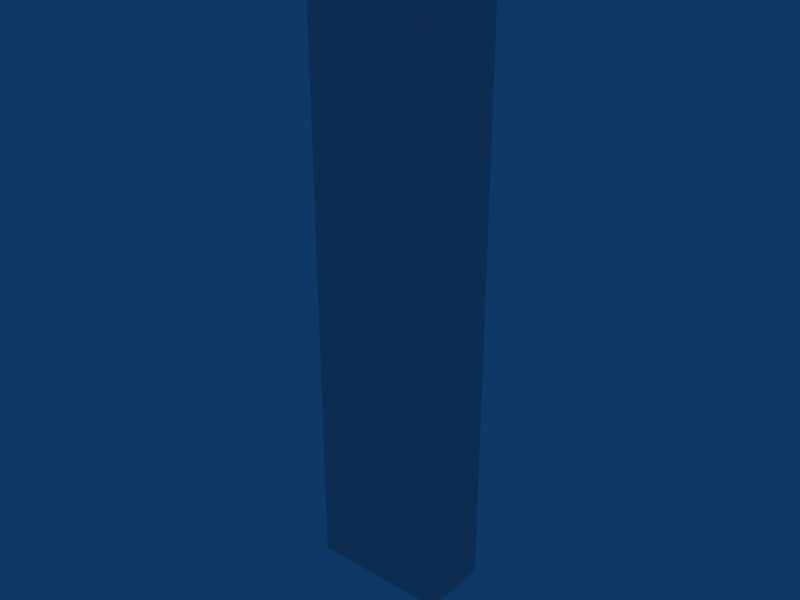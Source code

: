 # Source: lead_pipe_001_tge.blend  (saved by Blender 4.5.87; exported with 4.5.12 LTS)
import bpy
from mathutils import Matrix  # noqa: F401  (used for matrix-valued properties, if any)

bpy.ops.wm.read_factory_settings(use_empty=True)
scene = bpy.context.scene
scene.name = 'Scene'

# ---- collections
col_collection_1 = bpy.data.collections.new('Collection 1'); scene.collection.children.link(col_collection_1)

# ---- materials (node trees are filled in below, after node groups)
mat_lead_pipe_001_tex = bpy.data.materials.new('lead_pipe_001_tex')
mat_lead_pipe_001_tex.alpha_threshold = 0.0
mat_lead_pipe_001_tex.preview_render_type = 'FLAT'
mat_lead_pipe_001_tex.roughness = 0.5
mat_lead_pipe_001_tex.line_color = (0.0, 0.0, 0.0, 1.0)

# ---- material node trees

# ---- world
world_world = bpy.data.worlds.new('World'); scene.world = world_world
world_world.color = (0.05656, 0.2208, 0.4)
world_world.use_sun_shadow = False
world_world.sun_shadow_jitter_overblur = 0.0
world_world.cycles.sampling_method = 'MANUAL'
world_world.cycles.sample_map_resolution = 256

# ---- meshes
me_lead_pipe_001 = bpy.data.meshes.new('lead_pipe_001')
me_lead_pipe_001.from_pydata([(0.03534, 0.6542, 0.03608), (0.05029, 0.6542, -1.351e-07), (0.03534, 0.6542, -0.03608), (-0.0007339, 0.6542, -0.05102), (-0.03681, 0.6542, -0.03608), (-0.05175, 0.6542, -1.323e-07), (-0.03681, 0.6542, 0.03608), (-0.0007339, 0.6542, 0.05102), (0.03534, 0.6034, 0.03608), (0.05029, 0.6034, -1.06e-07), (0.03534, 0.6034, -0.03608), (-0.0007339, 0.6034, -0.05102), (-0.03681, 0.6034, -0.03608), (-0.05175, 0.6034, -1.036e-07), (-0.03681, 0.6034, 0.03608), (-0.0007338, 0.6034, 0.05102), (0.02993, 0.6542, 0.03066), (-0.0007339, 0.6542, 0.04337), (-0.0314, 0.6542, 0.03066), (-0.0441, 0.6542, -1.327e-07), (-0.0314, 0.6542, -0.03066), (-0.0007339, 0.6542, -0.04337), (0.02993, 0.6542, -0.03066), (0.04263, 0.6542, -1.351e-07), (0.07705, 0.7012, 0.03066), (0.07705, 0.7012, -0.03066), (0.07705, 0.7753, -1.298e-07), (0.07705, 0.7626, 0.03066), (0.07705, 0.7319, 0.04337), (0.07705, 0.7626, -0.03066), (0.07705, 0.7319, -0.04337), (0.07705, 0.6885, -1.358e-07), (0.07705, 0.6966, 0.03526), (0.07705, 0.682, -1.361e-07), (0.07705, 0.6966, -0.03526), (0.07705, 0.7319, -0.04987), (0.07705, 0.7672, -0.03526), (0.07705, 0.7818, -1.292e-07), (0.07705, 0.7672, 0.03526), (0.07705, 0.7319, 0.04987), (0.128, 0.6966, 0.03526), (0.128, 0.7319, 0.04987), (0.128, 0.7672, 0.03526), (0.128, 0.7818, -1.292e-07), (0.128, 0.7672, -0.03526), (0.128, 0.7319, -0.04987), (0.128, 0.6966, -0.03526), (0.128, 0.682, -1.361e-07), (0.05378, 0.6792, -1.354e-07), (0.0452, 0.6877, 0.03078), (0.0452, 0.6877, -0.03078), (0.02449, 0.7084, -0.04353), (0.003776, 0.7292, -0.03078), (-0.004803, 0.7377, -1.301e-07), (0.003776, 0.7292, 0.03078), (0.02449, 0.7084, 0.04353), (0.06596, 0.6861, -1.353e-07), (0.06119, 0.698, 0.03107), (0.06119, 0.698, -0.03107), (0.04965, 0.7266, -0.04394), (0.03811, 0.7552, -0.03107), (0.03333, 0.7671, -1.289e-07), (0.03811, 0.7552, 0.03107), (0.04965, 0.7266, 0.04393), (0.04473, 0.6664, -1.356e-07), (0.03305, 0.6712, 0.03086), (0.03305, 0.6712, -0.03086), (0.004864, 0.6825, -0.04364), (-0.02333, 0.6939, -0.03086), (-0.035, 0.6986, -1.316e-07), (-0.02333, 0.6939, 0.03086), (0.004864, 0.6825, 0.04364), (0.02993, 0.6034, 0.03066), (-0.0007338, 0.6034, 0.04337), (-0.0314, 0.6034, 0.03066), (-0.0441, 0.6034, -1.063e-07), (-0.0314, 0.6034, -0.03066), (-0.0007339, 0.6034, -0.04337), (0.02993, 0.6034, -0.03066), (0.04263, 0.6034, -1.083e-07), (0.02993, -0.1178, 0.03066), (0.04263, -0.1178, -1.623e-07), (0.02993, -0.1178, -0.03066), (-0.0007339, -0.1178, -0.04337), (-0.0314, -0.1178, -0.03066), (-0.0441, -0.1178, -1.602e-07), (-0.0314, -0.1178, 0.03066), (-0.0007338, -0.1178, 0.04337), (0.02533, -0.1178, 0.02606), (-0.0007339, -0.1178, 0.03686), (-0.0268, -0.1178, 0.02606), (-0.0376, -0.1178, -1.626e-07), (-0.0268, -0.1178, -0.02607), (-0.0007339, -0.1178, -0.03686), (0.02533, -0.1178, -0.02607), (0.03613, -0.1178, -1.643e-07), (0.02533, -0.08612, 0.02606), (0.03613, -0.08612, -1.643e-07), (0.02533, -0.08612, -0.02607), (-0.0007339, -0.08612, -0.03686), (-0.0268, -0.08612, -0.02607), (-0.0376, -0.08612, -1.626e-07), (-0.0268, -0.08612, 0.02606), (-0.0007339, -0.08612, 0.03686), (-0.0007339, -0.08612, -1.87e-07), (0.128, 0.7019, 0.02997), (0.128, 0.6895, -1.358e-07), (0.128, 0.7019, -0.02997), (0.128, 0.7319, -0.04239), (0.128, 0.7619, -0.02997), (0.128, 0.7743, -1.299e-07), (0.128, 0.7619, 0.02997), (0.128, 0.7319, 0.04239), (0.0875, 0.7019, 0.02997), (0.0875, 0.7319, 0.04239), (0.0875, 0.7619, 0.02997), (0.0875, 0.7743, -1.299e-07), (0.0875, 0.7619, -0.02997), (0.0875, 0.7319, -0.04239), (0.0875, 0.7019, -0.02997), (0.0875, 0.6895, -1.358e-07), (0.0875, 0.7319, -1.322e-07)], [], [(0, 8, 9, 1), (1, 9, 10, 2), (2, 10, 11, 3), (3, 11, 12, 4), (4, 12, 13, 5), (5, 13, 14, 6), (6, 14, 15, 7), (8, 0, 7, 15), (7, 0, 16, 17), (6, 7, 17, 18), (5, 6, 18, 19), (4, 5, 19, 20), (3, 4, 20, 21), (2, 3, 21, 22), (1, 2, 22, 23), (0, 1, 23, 16), (24, 31, 33, 32), (31, 25, 34, 33), (25, 30, 35, 34), (30, 29, 36, 35), (29, 26, 37, 36), (26, 27, 38, 37), (27, 28, 39, 38), (28, 24, 32, 39), (39, 32, 40, 41), (38, 39, 41, 42), (37, 38, 42, 43), (36, 37, 43, 44), (35, 36, 44, 45), (34, 35, 45, 46), (33, 34, 46, 47), (32, 33, 47, 40), (48, 56, 57, 49), (56, 31, 24, 57), (50, 58, 56, 48), (58, 25, 31, 56), (51, 59, 58, 50), (59, 30, 25, 58), (52, 60, 59, 51), (60, 29, 30, 59), (53, 61, 60, 52), (61, 26, 29, 60), (54, 62, 61, 53), (62, 27, 26, 61), (55, 63, 62, 54), (63, 28, 27, 62), (49, 57, 63, 55), (57, 24, 28, 63), (23, 64, 65, 16), (64, 48, 49, 65), (22, 66, 64, 23), (66, 50, 48, 64), (21, 67, 66, 22), (67, 51, 50, 66), (20, 68, 67, 21), (68, 52, 51, 67), (19, 69, 68, 20), (69, 53, 52, 68), (18, 70, 69, 19), (70, 54, 53, 69), (17, 71, 70, 18), (71, 55, 54, 70), (16, 65, 71, 17), (65, 49, 55, 71), (8, 15, 73, 72), (15, 14, 74, 73), (14, 13, 75, 74), (13, 12, 76, 75), (12, 11, 77, 76), (11, 10, 78, 77), (10, 9, 79, 78), (9, 8, 72, 79), (79, 72, 80, 81), (78, 79, 81, 82), (77, 78, 82, 83), (76, 77, 83, 84), (75, 76, 84, 85), (74, 75, 85, 86), (73, 74, 86, 87), (72, 73, 87, 80), (80, 87, 89, 88), (87, 86, 90, 89), (86, 85, 91, 90), (85, 84, 92, 91), (84, 83, 93, 92), (83, 82, 94, 93), (82, 81, 95, 94), (81, 80, 88, 95), (95, 88, 96, 97), (94, 95, 97, 98), (93, 94, 98, 99), (92, 93, 99, 100), (91, 92, 100, 101), (90, 91, 101, 102), (89, 90, 102, 103), (88, 89, 103, 96), (104, 97, 96), (104, 98, 97), (104, 99, 98), (104, 100, 99), (104, 101, 100), (104, 102, 101), (104, 103, 102), (104, 96, 103), (40, 47, 106, 105), (47, 46, 107, 106), (46, 45, 108, 107), (45, 44, 109, 108), (44, 43, 110, 109), (43, 42, 111, 110), (42, 41, 112, 111), (41, 40, 105, 112), (112, 105, 113, 114), (111, 112, 114, 115), (110, 111, 115, 116), (109, 110, 116, 117), (108, 109, 117, 118), (107, 108, 118, 119), (106, 107, 119, 120), (105, 106, 120, 113), (121, 114, 113), (121, 115, 114), (121, 116, 115), (121, 117, 116), (121, 118, 117), (121, 119, 118), (121, 120, 119), (121, 113, 120)])
_uv = me_lead_pipe_001.uv_layers.new(name='UVMap')
_uv.uv.foreach_set('vector', [0.4019, 0.1936, 0.4024, 0.1265, 0.454, 0.1267, 0.4534, 0.1942, 0.03776, 0.1926, 0.03834, 0.1251, 0.08988, 0.1258, 0.0893, 0.1929, 0.0893, 0.1929, 0.08988, 0.1258, 0.1413, 0.1259, 0.1407, 0.1936, 0.1407, 0.1936, 0.1413, 0.1259, 0.1933, 0.1258, 0.1932, 0.1939, 0.1932, 0.1939, 0.1933, 0.1258, 0.2458, 0.1255, 0.2459, 0.1939, 0.2459, 0.1939, 0.2458, 0.1255, 0.2985, 0.1254, 0.2984, 0.1936, 0.2984, 0.1936, 0.2985, 0.1254, 0.3511, 0.1258, 0.3505, 0.1934, 0.4024, 0.1265, 0.4019, 0.1936, 0.3505, 0.1934, 0.3511, 0.1258, 0.3505, 0.1934, 0.4019, 0.1936, 0.4019, 0.2033, 0.3508, 0.2035, 0.2984, 0.1936, 0.3505, 0.1934, 0.3508, 0.2035, 0.2988, 0.2038, 0.2459, 0.1939, 0.2984, 0.1936, 0.2988, 0.2038, 0.2463, 0.2041, 0.1932, 0.1939, 0.2459, 0.1939, 0.2463, 0.2041, 0.1935, 0.2041, 0.1407, 0.1936, 0.1932, 0.1939, 0.1935, 0.2041, 0.1409, 0.2037, 0.0893, 0.1929, 0.1407, 0.1936, 0.1409, 0.2037, 0.08974, 0.2026, 0.03776, 0.1926, 0.0893, 0.1929, 0.08974, 0.2026, 0.04195, 0.2027, 0.4019, 0.1936, 0.4534, 0.1942, 0.449, 0.2042, 0.4019, 0.2033, 0.9218, 0.7617, 0.9691, 0.7625, 0.9725, 0.7711, 0.9219, 0.7699, 0.567, 0.7625, 0.6138, 0.7617, 0.6141, 0.7699, 0.5636, 0.7711, 0.6138, 0.7617, 0.6641, 0.76, 0.6645, 0.7686, 0.6141, 0.7699, 0.6641, 0.76, 0.7158, 0.7588, 0.7161, 0.7674, 0.6645, 0.7686, 0.7158, 0.7588, 0.7678, 0.7584, 0.768, 0.7671, 0.7161, 0.7674, 0.7678, 0.7584, 0.8198, 0.7588, 0.8199, 0.7674, 0.768, 0.7671, 0.8198, 0.7588, 0.8714, 0.76, 0.8715, 0.7686, 0.8199, 0.7674, 0.8714, 0.76, 0.9218, 0.7617, 0.9219, 0.7699, 0.8715, 0.7686, 0.8715, 0.7686, 0.9219, 0.7699, 0.9203, 0.8373, 0.87, 0.8363, 0.8199, 0.7674, 0.8715, 0.7686, 0.87, 0.8363, 0.8192, 0.8358, 0.768, 0.7671, 0.8199, 0.7674, 0.8192, 0.8358, 0.768, 0.8356, 0.7161, 0.7674, 0.768, 0.7671, 0.768, 0.8356, 0.7169, 0.8358, 0.6645, 0.7686, 0.7161, 0.7674, 0.7169, 0.8358, 0.666, 0.8363, 0.6141, 0.7699, 0.6645, 0.7686, 0.666, 0.8363, 0.6158, 0.8373, 0.5636, 0.7711, 0.6141, 0.7699, 0.6158, 0.8373, 0.5653, 0.8387, 0.9219, 0.7699, 0.9725, 0.7711, 0.9708, 0.8387, 0.9203, 0.8373, 0.2492, 0.3112, 0.2624, 0.3254, 0.2286, 0.3604, 0.2094, 0.3389, 0.2624, 0.3254, 0.2746, 0.3351, 0.2485, 0.3737, 0.2286, 0.3604, 0.2097, 0.339, 0.2291, 0.3603, 0.2625, 0.3251, 0.2492, 0.3107, 0.2291, 0.3603, 0.2488, 0.3733, 0.2748, 0.335, 0.2625, 0.3251, 0.1719, 0.365, 0.1999, 0.397, 0.2291, 0.3603, 0.2097, 0.339, 0.1999, 0.397, 0.2327, 0.4165, 0.2488, 0.3733, 0.2291, 0.3603, 0.1374, 0.389, 0.1727, 0.4306, 0.1999, 0.397, 0.1719, 0.365, 0.1727, 0.4306, 0.2158, 0.459, 0.2327, 0.4165, 0.1999, 0.397, 0.1021, 0.4142, 0.1437, 0.4633, 0.1727, 0.4306, 0.1374, 0.389, 0.1437, 0.4633, 0.1929, 0.4975, 0.2158, 0.459, 0.1727, 0.4306, 0.1374, 0.3894, 0.1724, 0.4311, 0.1433, 0.4636, 0.1018, 0.4143, 0.1724, 0.4311, 0.2154, 0.4595, 0.1924, 0.4979, 0.1433, 0.4636, 0.1718, 0.3651, 0.1994, 0.3974, 0.1724, 0.4311, 0.1374, 0.3894, 0.1994, 0.3974, 0.2322, 0.4174, 0.2154, 0.4595, 0.1724, 0.4311, 0.2094, 0.3389, 0.2286, 0.3604, 0.1994, 0.3974, 0.1718, 0.3651, 0.2286, 0.3604, 0.2485, 0.3737, 0.2322, 0.4174, 0.1994, 0.3974, 0.2328, 0.2763, 0.2382, 0.2925, 0.1941, 0.3119, 0.1885, 0.2878, 0.2382, 0.2925, 0.2492, 0.3112, 0.2094, 0.3389, 0.1941, 0.3119, 0.1882, 0.2875, 0.194, 0.312, 0.2383, 0.292, 0.233, 0.2759, 0.194, 0.312, 0.2097, 0.339, 0.2492, 0.3107, 0.2383, 0.292, 0.1414, 0.2872, 0.1493, 0.3264, 0.194, 0.312, 0.1882, 0.2875, 0.1493, 0.3264, 0.1719, 0.365, 0.2097, 0.339, 0.194, 0.312, 0.09537, 0.2883, 0.1084, 0.3402, 0.1493, 0.3264, 0.1414, 0.2872, 0.1084, 0.3402, 0.1374, 0.389, 0.1719, 0.365, 0.1493, 0.3264, 0.05057, 0.2974, 0.06798, 0.357, 0.1084, 0.3402, 0.09537, 0.2883, 0.06798, 0.357, 0.1021, 0.4142, 0.1374, 0.389, 0.1084, 0.3402, 0.09579, 0.2881, 0.1086, 0.3402, 0.06789, 0.3568, 0.05071, 0.297, 0.1086, 0.3402, 0.1374, 0.3894, 0.1018, 0.4143, 0.06789, 0.3568, 0.1423, 0.2871, 0.1497, 0.3263, 0.1086, 0.3402, 0.09579, 0.2881, 0.1497, 0.3263, 0.1718, 0.3651, 0.1374, 0.3894, 0.1086, 0.3402, 0.1885, 0.2878, 0.1941, 0.3119, 0.1497, 0.3263, 0.1423, 0.2871, 0.1941, 0.3119, 0.2094, 0.3389, 0.1718, 0.3651, 0.1497, 0.3263, 0.4024, 0.1265, 0.3511, 0.1258, 0.3508, 0.1157, 0.402, 0.1168, 0.3511, 0.1258, 0.2985, 0.1254, 0.2982, 0.1152, 0.3508, 0.1157, 0.2985, 0.1254, 0.2458, 0.1255, 0.2455, 0.1153, 0.2982, 0.1152, 0.2458, 0.1255, 0.1933, 0.1258, 0.193, 0.1156, 0.2455, 0.1153, 0.1933, 0.1258, 0.1413, 0.1259, 0.1409, 0.1159, 0.193, 0.1156, 0.1413, 0.1259, 0.08988, 0.1258, 0.08985, 0.1161, 0.1409, 0.1159, 0.08988, 0.1258, 0.03834, 0.1251, 0.0427, 0.1152, 0.08985, 0.1161, 0.454, 0.1267, 0.4024, 0.1265, 0.402, 0.1168, 0.4498, 0.1167, 0.2914, 0.9876, 0.2589, 0.9561, 0.9443, 0.2502, 0.9768, 0.2818, 0.06399, 0.7668, 0.0315, 0.7353, 0.7169, 0.0294, 0.7494, 0.06095, 0.09648, 0.7984, 0.06399, 0.7668, 0.7494, 0.06095, 0.7819, 0.0925, 0.129, 0.8299, 0.09648, 0.7984, 0.7819, 0.0925, 0.8144, 0.124, 0.1615, 0.8615, 0.129, 0.8299, 0.8144, 0.124, 0.8468, 0.1556, 0.1939, 0.893, 0.1615, 0.8615, 0.8468, 0.1556, 0.8793, 0.1871, 0.2264, 0.9245, 0.1939, 0.893, 0.8793, 0.1871, 0.9118, 0.2187, 0.2589, 0.9561, 0.2264, 0.9245, 0.9118, 0.2187, 0.9443, 0.2502, 0.9443, 0.2502, 0.9118, 0.2187, 0.9177, 0.2122, 0.9499, 0.2438, 0.9118, 0.2187, 0.8793, 0.1871, 0.8853, 0.1806, 0.9177, 0.2122, 0.8793, 0.1871, 0.8468, 0.1556, 0.8528, 0.1491, 0.8853, 0.1806, 0.8468, 0.1556, 0.8144, 0.124, 0.8203, 0.1175, 0.8528, 0.1491, 0.8144, 0.124, 0.7819, 0.0925, 0.7878, 0.08599, 0.8203, 0.1175, 0.7819, 0.0925, 0.7494, 0.06095, 0.7552, 0.05481, 0.7878, 0.08599, 0.7494, 0.06095, 0.7169, 0.0294, 0.7257, 0.02568, 0.7552, 0.05481, 0.9768, 0.2818, 0.9443, 0.2502, 0.9499, 0.2438, 0.9803, 0.2728, 0.6468, 0.06492, 0.6082, 0.06492, 0.6082, 0.0216, 0.6468, 0.0216, 0.3766, 0.06492, 0.338, 0.06492, 0.338, 0.0216, 0.3766, 0.0216, 0.4152, 0.06492, 0.3766, 0.06492, 0.3766, 0.0216, 0.4152, 0.0216, 0.4538, 0.06492, 0.4152, 0.06492, 0.4152, 0.0216, 0.4538, 0.0216, 0.4924, 0.06492, 0.4538, 0.06492, 0.4538, 0.0216, 0.4924, 0.0216, 0.531, 0.06492, 0.4924, 0.06492, 0.4924, 0.0216, 0.531, 0.0216, 0.5696, 0.06492, 0.531, 0.06492, 0.531, 0.0216, 0.5696, 0.0216, 0.6082, 0.06492, 0.5696, 0.06492, 0.5696, 0.0216, 0.6082, 0.0216, 0.9199, 0.08404, 0.9199, 0.03361, 0.9555, 0.04838, 0.9199, 0.08404, 0.8842, 0.04838, 0.9199, 0.03361, 0.9199, 0.08404, 0.8695, 0.08404, 0.8842, 0.04838, 0.9199, 0.08404, 0.8842, 0.1197, 0.8695, 0.08404, 0.9199, 0.08404, 0.9199, 0.1345, 0.8842, 0.1197, 0.9199, 0.08404, 0.9555, 0.1197, 0.9199, 0.1345, 0.9199, 0.08404, 0.9703, 0.08404, 0.9555, 0.1197, 0.9199, 0.08404, 0.9555, 0.04838, 0.9703, 0.08404, 0.9203, 0.8373, 0.9708, 0.8387, 0.9663, 0.8484, 0.9202, 0.8467, 0.5653, 0.8387, 0.6158, 0.8373, 0.6165, 0.8468, 0.5697, 0.8484, 0.6158, 0.8373, 0.666, 0.8363, 0.6665, 0.8461, 0.6165, 0.8468, 0.666, 0.8363, 0.7169, 0.8358, 0.7173, 0.8457, 0.6665, 0.8461, 0.7169, 0.8358, 0.768, 0.8356, 0.7684, 0.8455, 0.7173, 0.8457, 0.768, 0.8356, 0.8192, 0.8358, 0.8194, 0.8457, 0.7684, 0.8455, 0.8192, 0.8358, 0.87, 0.8363, 0.8702, 0.8461, 0.8194, 0.8457, 0.87, 0.8363, 0.9203, 0.8373, 0.9202, 0.8467, 0.8702, 0.8461, 0.6822, 0.9166, 0.7266, 0.9166, 0.7266, 0.9719, 0.6822, 0.9719, 0.6378, 0.9166, 0.6822, 0.9166, 0.6822, 0.9719, 0.6378, 0.9719, 0.5934, 0.9166, 0.6378, 0.9166, 0.6378, 0.9719, 0.5934, 0.9719, 0.5491, 0.9166, 0.5934, 0.9166, 0.5934, 0.9719, 0.5491, 0.9719, 0.5047, 0.9166, 0.5491, 0.9166, 0.5491, 0.9719, 0.5047, 0.9719, 0.4603, 0.9166, 0.5047, 0.9166, 0.5047, 0.9719, 0.4603, 0.9719, 0.4159, 0.9166, 0.4603, 0.9166, 0.4603, 0.9719, 0.4159, 0.9719, 0.7266, 0.9166, 0.771, 0.9166, 0.771, 0.9719, 0.7266, 0.9719, 0.0902, 0.9166, 0.1482, 0.9166, 0.1312, 0.9576, 0.0902, 0.9166, 0.1312, 0.8756, 0.1482, 0.9166, 0.0902, 0.9166, 0.0902, 0.8586, 0.1312, 0.8756, 0.0902, 0.9166, 0.0492, 0.8756, 0.0902, 0.8586, 0.0902, 0.9166, 0.03221, 0.9166, 0.0492, 0.8756, 0.0902, 0.9166, 0.0492, 0.9576, 0.03221, 0.9166, 0.0902, 0.9166, 0.0902, 0.9746, 0.0492, 0.9576, 0.0902, 0.9166, 0.1312, 0.9576, 0.0902, 0.9746])
_ca = me_lead_pipe_001.color_attributes.new('Col', 'BYTE_COLOR', 'CORNER')
_ca.data.foreach_set('color', [1.0, 1.0, 1.0, 1.0, 1.0, 1.0, 1.0, 1.0, 1.0, 1.0, 1.0, 1.0, 1.0, 1.0, 1.0, 1.0, 1.0, 1.0, 1.0, 1.0, 1.0, 1.0, 1.0, 1.0, 1.0, 1.0, 1.0, 1.0, 1.0, 1.0, 1.0, 1.0, 1.0, 1.0, 1.0, 1.0, 1.0, 1.0, 1.0, 1.0, 1.0, 1.0, 1.0, 1.0, 1.0, 1.0, 1.0, 1.0, 1.0, 1.0, 1.0, 1.0, 1.0, 1.0, 1.0, 1.0, 1.0, 1.0, 1.0, 1.0, 1.0, 1.0, 1.0, 1.0, 1.0, 1.0, 1.0, 1.0, 1.0, 1.0, 1.0, 1.0, 1.0, 1.0, 1.0, 1.0, 1.0, 1.0, 1.0, 1.0, 1.0, 1.0, 1.0, 1.0, 1.0, 1.0, 1.0, 1.0, 1.0, 1.0, 1.0, 1.0, 1.0, 1.0, 1.0, 1.0, 1.0, 1.0, 1.0, 1.0, 1.0, 1.0, 1.0, 1.0, 1.0, 1.0, 1.0, 1.0, 1.0, 1.0, 1.0, 1.0, 1.0, 1.0, 1.0, 1.0, 1.0, 1.0, 1.0, 1.0, 1.0, 1.0, 1.0, 1.0, 1.0, 1.0, 1.0, 1.0, 1.0, 1.0, 1.0, 1.0, 1.0, 1.0, 1.0, 1.0, 1.0, 1.0, 1.0, 1.0, 1.0, 1.0, 1.0, 1.0, 1.0, 1.0, 1.0, 1.0, 1.0, 1.0, 1.0, 1.0, 1.0, 1.0, 1.0, 1.0, 1.0, 1.0, 1.0, 1.0, 1.0, 1.0, 1.0, 1.0, 1.0, 1.0, 1.0, 1.0, 1.0, 1.0, 1.0, 1.0, 1.0, 1.0, 1.0, 1.0, 1.0, 1.0, 1.0, 1.0, 1.0, 1.0, 1.0, 1.0, 1.0, 1.0, 1.0, 1.0, 1.0, 1.0, 1.0, 1.0, 1.0, 1.0, 1.0, 1.0, 1.0, 1.0, 1.0, 1.0, 1.0, 1.0, 1.0, 1.0, 1.0, 1.0, 1.0, 1.0, 1.0, 1.0, 1.0, 1.0, 1.0, 1.0, 1.0, 1.0, 1.0, 1.0, 1.0, 1.0, 1.0, 1.0, 1.0, 1.0, 1.0, 1.0, 1.0, 1.0, 1.0, 1.0, 1.0, 1.0, 1.0, 1.0, 1.0, 1.0, 1.0, 1.0, 1.0, 1.0, 1.0, 1.0, 1.0, 1.0, 1.0, 1.0, 1.0, 1.0, 1.0, 1.0, 1.0, 1.0, 1.0, 1.0, 1.0, 1.0, 1.0, 1.0, 1.0, 1.0, 1.0, 1.0, 1.0, 1.0, 1.0, 1.0, 1.0, 1.0, 1.0, 1.0, 1.0, 1.0, 1.0, 1.0, 1.0, 1.0, 1.0, 1.0, 1.0, 1.0, 1.0, 1.0, 1.0, 1.0, 1.0, 1.0, 1.0, 1.0, 1.0, 1.0, 1.0, 1.0, 1.0, 1.0, 1.0, 1.0, 1.0, 1.0, 1.0, 1.0, 1.0, 1.0, 1.0, 1.0, 1.0, 1.0, 1.0, 1.0, 1.0, 1.0, 1.0, 1.0, 1.0, 1.0, 1.0, 1.0, 1.0, 1.0, 1.0, 1.0, 1.0, 1.0, 1.0, 1.0, 1.0, 1.0, 1.0, 1.0, 1.0, 1.0, 1.0, 1.0, 1.0, 1.0, 1.0, 1.0, 1.0, 1.0, 1.0, 1.0, 1.0, 1.0, 1.0, 1.0, 1.0, 1.0, 1.0, 1.0, 1.0, 1.0, 1.0, 1.0, 1.0, 1.0, 1.0, 1.0, 1.0, 1.0, 1.0, 1.0, 1.0, 1.0, 1.0, 1.0, 1.0, 1.0, 1.0, 1.0, 1.0, 1.0, 1.0, 1.0, 1.0, 1.0, 1.0, 1.0, 1.0, 1.0, 1.0, 1.0, 1.0, 1.0, 1.0, 1.0, 1.0, 1.0, 1.0, 1.0, 1.0, 1.0, 1.0, 1.0, 1.0, 1.0, 1.0, 1.0, 1.0, 1.0, 1.0, 1.0, 1.0, 1.0, 1.0, 1.0, 1.0, 1.0, 1.0, 1.0, 1.0, 1.0, 1.0, 1.0, 1.0, 1.0, 1.0, 1.0, 1.0, 1.0, 1.0, 1.0, 1.0, 1.0, 1.0, 1.0, 1.0, 1.0, 1.0, 1.0, 1.0, 1.0, 1.0, 1.0, 1.0, 1.0, 1.0, 1.0, 1.0, 1.0, 1.0, 1.0, 1.0, 1.0, 1.0, 1.0, 1.0, 1.0, 1.0, 1.0, 1.0, 1.0, 1.0, 1.0, 1.0, 1.0, 1.0, 1.0, 1.0, 1.0, 1.0, 1.0, 1.0, 1.0, 1.0, 1.0, 1.0, 1.0, 1.0, 1.0, 1.0, 1.0, 1.0, 1.0, 1.0, 1.0, 1.0, 1.0, 1.0, 1.0, 1.0, 1.0, 1.0, 1.0, 1.0, 1.0, 1.0, 1.0, 1.0, 1.0, 1.0, 1.0, 1.0, 1.0, 1.0, 1.0, 1.0, 1.0, 1.0, 1.0, 1.0, 1.0, 1.0, 1.0, 1.0, 1.0, 1.0, 1.0, 1.0, 1.0, 1.0, 1.0, 1.0, 1.0, 1.0, 1.0, 1.0, 1.0, 1.0, 1.0, 1.0, 1.0, 1.0, 1.0, 1.0, 1.0, 1.0, 1.0, 1.0, 1.0, 1.0, 1.0, 1.0, 1.0, 1.0, 1.0, 1.0, 1.0, 1.0, 1.0, 1.0, 1.0, 1.0, 1.0, 1.0, 1.0, 1.0, 1.0, 1.0, 1.0, 1.0, 1.0, 1.0, 1.0, 1.0, 1.0, 1.0, 1.0, 1.0, 1.0, 1.0, 1.0, 1.0, 1.0, 1.0, 1.0, 1.0, 1.0, 1.0, 1.0, 1.0, 1.0, 1.0, 1.0, 1.0, 1.0, 1.0, 1.0, 1.0, 1.0, 1.0, 1.0, 1.0, 1.0, 1.0, 1.0, 1.0, 1.0, 1.0, 1.0, 1.0, 1.0, 1.0, 1.0, 1.0, 1.0, 1.0, 1.0, 1.0, 1.0, 1.0, 1.0, 1.0, 1.0, 1.0, 1.0, 1.0, 1.0, 1.0, 1.0, 1.0, 1.0, 1.0, 1.0, 1.0, 1.0, 1.0, 1.0, 1.0, 1.0, 1.0, 1.0, 1.0, 1.0, 1.0, 1.0, 1.0, 1.0, 1.0, 1.0, 1.0, 1.0, 1.0, 1.0, 1.0, 1.0, 1.0, 1.0, 1.0, 1.0, 1.0, 1.0, 1.0, 1.0, 1.0, 1.0, 1.0, 1.0, 1.0, 1.0, 1.0, 1.0, 1.0, 1.0, 1.0, 1.0, 1.0, 1.0, 1.0, 1.0, 1.0, 1.0, 1.0, 1.0, 1.0, 1.0, 1.0, 1.0, 1.0, 1.0, 1.0, 1.0, 1.0, 1.0, 1.0, 1.0, 1.0, 1.0, 1.0, 1.0, 1.0, 1.0, 1.0, 1.0, 1.0, 1.0, 1.0, 1.0, 1.0, 1.0, 1.0, 1.0, 1.0, 1.0, 1.0, 1.0, 1.0, 1.0, 1.0, 1.0, 1.0, 1.0, 1.0, 1.0, 1.0, 1.0, 1.0, 1.0, 1.0, 1.0, 1.0, 1.0, 1.0, 1.0, 1.0, 1.0, 1.0, 1.0, 1.0, 1.0, 1.0, 1.0, 1.0, 1.0, 1.0, 1.0, 1.0, 1.0, 1.0, 1.0, 1.0, 1.0, 1.0, 1.0, 1.0, 1.0, 1.0, 1.0, 1.0, 1.0, 1.0, 1.0, 1.0, 1.0, 1.0, 1.0, 1.0, 1.0, 1.0, 1.0, 1.0, 1.0, 1.0, 1.0, 1.0, 1.0, 1.0, 1.0, 1.0, 1.0, 1.0, 1.0, 1.0, 1.0, 1.0, 1.0, 1.0, 1.0, 1.0, 1.0, 1.0, 1.0, 1.0, 1.0, 1.0, 1.0, 1.0, 1.0, 1.0, 1.0, 1.0, 1.0, 1.0, 1.0, 1.0, 1.0, 1.0, 1.0, 1.0, 1.0, 1.0, 1.0, 1.0, 1.0, 1.0, 1.0, 1.0, 1.0, 1.0, 1.0, 1.0, 1.0, 1.0, 1.0, 1.0, 1.0, 1.0, 1.0, 1.0, 1.0, 1.0, 1.0, 1.0, 1.0, 1.0, 1.0, 1.0, 1.0, 1.0, 1.0, 1.0, 1.0, 1.0, 1.0, 1.0, 1.0, 1.0, 1.0, 1.0, 1.0, 1.0, 1.0, 1.0, 1.0, 1.0, 1.0, 1.0, 1.0, 1.0, 1.0, 1.0, 1.0, 1.0, 1.0, 1.0, 1.0, 1.0, 1.0, 1.0, 1.0, 1.0, 1.0, 1.0, 1.0, 1.0, 1.0, 1.0, 1.0, 1.0, 1.0, 1.0, 1.0, 1.0, 1.0, 1.0, 1.0, 1.0, 1.0, 1.0, 1.0, 1.0, 1.0, 1.0, 1.0, 1.0, 1.0, 1.0, 1.0, 1.0, 1.0, 1.0, 1.0, 1.0, 1.0, 1.0, 1.0, 1.0, 1.0, 1.0, 1.0, 1.0, 1.0, 1.0, 1.0, 1.0, 1.0, 1.0, 1.0, 1.0, 1.0, 1.0, 1.0, 1.0, 1.0, 1.0, 1.0, 1.0, 1.0, 1.0, 1.0, 1.0, 1.0, 1.0, 1.0, 1.0, 1.0, 1.0, 1.0, 1.0, 1.0, 1.0, 1.0, 1.0, 1.0, 1.0, 1.0, 1.0, 1.0, 1.0, 1.0, 1.0, 1.0, 1.0, 1.0, 1.0, 1.0, 1.0, 1.0, 1.0, 1.0, 1.0, 1.0, 1.0, 1.0, 1.0, 1.0, 1.0, 1.0, 1.0, 1.0, 1.0, 1.0, 1.0, 1.0, 1.0, 1.0, 1.0, 1.0, 1.0, 1.0, 1.0, 1.0, 1.0, 1.0, 1.0, 1.0, 1.0, 1.0, 1.0, 1.0, 1.0, 1.0, 1.0, 1.0, 1.0, 1.0, 1.0, 1.0, 1.0, 1.0, 1.0, 1.0, 1.0, 1.0, 1.0, 1.0, 1.0, 1.0, 1.0, 1.0, 1.0, 1.0, 1.0, 1.0, 1.0, 1.0, 1.0, 1.0, 1.0, 1.0, 1.0, 1.0, 1.0, 1.0, 1.0, 1.0, 1.0, 1.0, 1.0, 1.0, 1.0, 1.0, 1.0, 1.0, 1.0, 1.0, 1.0, 1.0, 1.0, 1.0, 1.0, 1.0, 1.0, 1.0, 1.0, 1.0, 1.0, 1.0, 1.0, 1.0, 1.0, 1.0, 1.0, 1.0, 1.0, 1.0, 1.0, 1.0, 1.0, 1.0, 1.0, 1.0, 1.0, 1.0, 1.0, 1.0, 1.0, 1.0, 1.0, 1.0, 1.0, 1.0, 1.0, 1.0, 1.0, 1.0, 1.0, 1.0, 1.0, 1.0, 1.0, 1.0, 1.0, 1.0, 1.0, 1.0, 1.0, 1.0, 1.0, 1.0, 1.0, 1.0, 1.0, 1.0, 1.0, 1.0, 1.0, 1.0, 1.0, 1.0, 1.0, 1.0, 1.0, 1.0, 1.0, 1.0, 1.0, 1.0, 1.0, 1.0, 1.0, 1.0, 1.0, 1.0, 1.0, 1.0, 1.0, 1.0, 1.0, 1.0, 1.0, 1.0, 1.0, 1.0, 1.0, 1.0, 1.0, 1.0, 1.0, 1.0, 1.0, 1.0, 1.0, 1.0, 1.0, 1.0, 1.0, 1.0, 1.0, 1.0, 1.0, 1.0, 1.0, 1.0, 1.0, 1.0, 1.0, 1.0, 1.0, 1.0, 1.0, 1.0, 1.0, 1.0, 1.0, 1.0, 1.0, 1.0, 1.0, 1.0, 1.0, 1.0, 1.0, 1.0, 1.0, 1.0, 1.0, 1.0, 1.0, 1.0, 1.0, 1.0, 1.0, 1.0, 1.0, 1.0, 1.0, 1.0, 1.0, 1.0, 1.0, 1.0, 1.0, 1.0, 1.0, 1.0, 1.0, 1.0, 1.0, 1.0, 1.0, 1.0, 1.0, 1.0, 1.0, 1.0, 1.0, 1.0, 1.0, 1.0, 1.0, 1.0, 1.0, 1.0, 1.0, 1.0, 1.0, 1.0, 1.0, 1.0, 1.0, 1.0, 1.0, 1.0, 1.0, 1.0, 1.0, 1.0, 1.0, 1.0, 1.0, 1.0, 1.0, 1.0, 1.0, 1.0, 1.0, 1.0, 1.0, 1.0, 1.0, 1.0, 1.0, 1.0, 1.0, 1.0, 1.0, 1.0, 1.0, 1.0, 1.0, 1.0, 1.0, 1.0, 1.0, 1.0, 1.0, 1.0, 1.0, 1.0, 1.0, 1.0, 1.0, 1.0, 1.0, 1.0, 1.0, 1.0, 1.0, 1.0, 1.0, 1.0, 1.0, 1.0, 1.0, 1.0, 1.0, 1.0, 1.0, 1.0, 1.0, 1.0, 1.0, 1.0, 1.0, 1.0, 1.0, 1.0, 1.0, 1.0, 1.0, 1.0, 1.0, 1.0, 1.0, 1.0, 1.0, 1.0, 1.0, 1.0, 1.0, 1.0, 1.0, 1.0, 1.0, 1.0, 1.0, 1.0, 1.0, 1.0, 1.0, 1.0, 1.0, 1.0, 1.0, 1.0, 1.0, 1.0, 1.0, 1.0, 1.0, 1.0, 1.0, 1.0, 1.0, 1.0, 1.0, 1.0, 1.0, 1.0, 1.0, 1.0, 1.0, 1.0, 1.0, 1.0, 1.0, 1.0, 1.0, 1.0, 1.0, 1.0, 1.0, 1.0, 1.0, 1.0, 1.0, 1.0, 1.0, 1.0, 1.0, 1.0, 1.0, 1.0, 1.0, 1.0, 1.0, 1.0, 1.0, 1.0, 1.0, 1.0, 1.0, 1.0, 1.0, 1.0, 1.0, 1.0, 1.0, 1.0, 1.0, 1.0, 1.0, 1.0, 1.0, 1.0, 1.0, 1.0, 1.0, 1.0, 1.0, 1.0, 1.0, 1.0, 1.0, 1.0, 1.0, 1.0, 1.0, 1.0, 1.0, 1.0, 1.0, 1.0, 1.0, 1.0, 1.0, 1.0, 1.0, 1.0, 1.0, 1.0, 1.0, 1.0, 1.0, 1.0, 1.0, 1.0, 1.0, 1.0, 1.0, 1.0, 1.0, 1.0, 1.0, 1.0, 1.0, 1.0, 1.0, 1.0, 1.0, 1.0, 1.0, 1.0, 1.0, 1.0, 1.0, 1.0, 1.0, 1.0, 1.0, 1.0, 1.0, 1.0, 1.0, 1.0, 1.0, 1.0, 1.0, 1.0, 1.0, 1.0, 1.0, 1.0, 1.0, 1.0, 1.0, 1.0, 1.0, 1.0, 1.0, 1.0, 1.0, 1.0, 1.0, 1.0, 1.0, 1.0, 1.0, 1.0, 1.0, 1.0, 1.0, 1.0, 1.0, 1.0, 1.0, 1.0, 1.0, 1.0, 1.0, 1.0, 1.0, 1.0, 1.0, 1.0, 1.0, 1.0, 1.0, 1.0, 1.0, 1.0, 1.0, 1.0, 1.0, 1.0, 1.0, 1.0, 1.0, 1.0, 1.0, 1.0, 1.0, 1.0, 1.0, 1.0, 1.0, 1.0, 1.0, 1.0, 1.0, 1.0, 1.0, 1.0, 1.0, 1.0, 1.0, 1.0, 1.0, 1.0, 1.0, 1.0, 1.0, 1.0, 1.0, 1.0, 1.0, 1.0, 1.0, 1.0, 1.0, 1.0, 1.0, 1.0, 1.0, 1.0, 1.0, 1.0, 1.0, 1.0, 1.0, 1.0, 1.0, 1.0, 1.0, 1.0, 1.0, 1.0, 1.0, 1.0, 1.0, 1.0, 1.0, 1.0, 1.0, 1.0, 1.0, 1.0, 1.0, 1.0, 1.0, 1.0, 1.0, 1.0, 1.0, 1.0, 1.0, 1.0, 1.0, 1.0, 1.0, 1.0, 1.0, 1.0, 1.0, 1.0, 1.0, 1.0, 1.0, 1.0, 1.0, 1.0, 1.0, 1.0, 1.0, 1.0, 1.0, 1.0, 1.0, 1.0, 1.0, 1.0, 1.0, 1.0, 1.0, 1.0, 1.0, 1.0, 1.0, 1.0, 1.0, 1.0, 1.0, 1.0, 1.0, 1.0, 1.0, 1.0, 1.0, 1.0, 1.0, 1.0, 1.0, 1.0, 1.0, 1.0, 1.0, 1.0, 1.0, 1.0, 1.0, 1.0, 1.0, 1.0, 1.0, 1.0, 1.0, 1.0, 1.0, 1.0, 1.0, 1.0, 1.0, 1.0, 1.0, 1.0, 1.0, 1.0, 1.0, 1.0, 1.0, 1.0, 1.0, 1.0, 1.0, 1.0, 1.0, 1.0, 1.0, 1.0, 1.0, 1.0, 1.0, 1.0, 1.0, 1.0, 1.0, 1.0, 1.0, 1.0, 1.0, 1.0, 1.0, 1.0, 1.0, 1.0, 1.0, 1.0, 1.0, 1.0, 1.0, 1.0, 1.0, 1.0, 1.0, 1.0, 1.0, 1.0, 1.0, 1.0, 1.0, 1.0, 1.0, 1.0, 1.0, 1.0, 1.0, 1.0, 1.0, 1.0, 1.0, 1.0, 1.0, 1.0, 1.0, 1.0, 1.0, 1.0, 1.0, 1.0, 1.0, 1.0, 1.0, 1.0, 1.0, 1.0, 1.0, 1.0, 1.0, 1.0, 1.0, 1.0, 1.0, 1.0, 1.0, 1.0, 1.0, 1.0, 1.0, 1.0, 1.0, 1.0, 1.0, 1.0, 1.0, 1.0, 1.0, 1.0, 1.0, 1.0, 1.0, 1.0, 1.0, 1.0, 1.0, 1.0, 1.0, 1.0, 1.0, 1.0, 1.0, 1.0, 1.0, 1.0, 1.0, 1.0, 1.0, 1.0, 1.0, 1.0, 1.0, 1.0, 1.0, 1.0, 1.0, 1.0, 1.0, 1.0, 1.0, 1.0, 1.0, 1.0, 1.0, 1.0, 1.0, 1.0, 1.0, 1.0, 1.0, 1.0, 1.0, 1.0, 1.0, 1.0, 1.0, 1.0, 1.0, 1.0, 1.0, 1.0, 1.0, 1.0, 1.0, 1.0, 1.0, 1.0, 1.0, 1.0, 1.0, 1.0, 1.0, 1.0, 1.0, 1.0, 1.0, 1.0, 1.0, 1.0, 1.0, 1.0, 1.0, 1.0, 1.0, 1.0, 1.0, 1.0, 1.0, 1.0, 1.0, 1.0, 1.0, 1.0, 1.0, 1.0, 1.0, 1.0, 1.0, 1.0, 1.0, 1.0, 1.0, 1.0, 1.0, 1.0, 1.0, 1.0, 1.0, 1.0, 1.0, 1.0, 1.0, 1.0, 1.0, 1.0, 1.0, 1.0, 1.0, 1.0, 1.0, 1.0, 1.0, 1.0, 1.0, 1.0, 1.0, 1.0, 1.0, 1.0, 1.0, 1.0, 1.0, 1.0, 1.0, 1.0, 1.0, 1.0, 1.0, 1.0, 1.0, 1.0, 1.0, 1.0, 1.0, 1.0, 1.0, 1.0, 1.0, 1.0, 1.0, 1.0, 1.0, 1.0, 1.0, 1.0, 1.0, 1.0, 1.0, 1.0, 1.0, 1.0, 1.0, 1.0, 1.0, 1.0, 1.0, 1.0, 1.0, 1.0, 1.0, 1.0, 1.0, 1.0, 1.0, 1.0, 1.0, 1.0, 1.0, 1.0, 1.0, 1.0, 1.0, 1.0, 1.0, 1.0, 1.0, 1.0, 1.0, 1.0, 1.0, 1.0, 1.0, 1.0, 1.0, 1.0, 1.0, 1.0, 1.0, 1.0, 1.0, 1.0, 1.0, 1.0, 1.0, 1.0, 1.0, 1.0, 1.0, 1.0, 1.0, 1.0, 1.0, 1.0, 1.0, 1.0, 1.0, 1.0, 1.0, 1.0, 1.0, 1.0, 1.0, 1.0, 1.0, 1.0, 1.0, 1.0, 1.0, 1.0, 1.0, 1.0, 1.0, 1.0, 1.0, 1.0, 1.0, 1.0, 1.0, 1.0, 1.0, 1.0, 1.0, 1.0, 1.0, 1.0, 1.0, 1.0, 1.0, 1.0, 1.0, 1.0, 1.0, 1.0, 1.0, 1.0, 1.0, 1.0, 1.0, 1.0, 1.0, 1.0, 1.0, 1.0, 1.0, 1.0, 1.0, 1.0, 1.0, 1.0, 1.0, 1.0, 1.0, 1.0, 1.0, 1.0, 1.0, 1.0, 1.0, 1.0, 1.0, 1.0, 1.0, 1.0, 1.0, 1.0, 1.0, 1.0, 1.0, 1.0, 1.0, 1.0, 1.0, 1.0, 1.0, 1.0, 1.0, 1.0, 1.0, 1.0, 1.0, 1.0, 1.0, 1.0, 1.0, 1.0, 1.0, 1.0])
me_lead_pipe_001.materials.append(mat_lead_pipe_001_tex)
me_lead_pipe_001.use_remesh_preserve_volume = False
me_lead_pipe_001.use_remesh_preserve_attributes = False
me_lead_pipe_001.use_mirror_vertex_groups = False
me_lead_pipe_001.update()
me_colmesh0 = bpy.data.meshes.new('ColMesh0')
me_colmesh0.from_pydata([(0.1423, 0.8116, -0.05479), (0.1423, -0.1422, -0.05479), (-0.08002, -0.1422, -0.05479), (-0.08002, 0.8116, -0.05479), (0.1423, 0.8116, 0.05479), (0.1423, -0.1422, 0.05479), (-0.08002, -0.1422, 0.05479), (-0.08002, 0.8116, 0.05479)], [], [(0, 1, 2, 3), (4, 7, 6, 5), (0, 4, 5, 1), (1, 5, 6, 2), (2, 6, 7, 3), (4, 0, 3, 7)])
me_colmesh0.use_remesh_preserve_volume = False
me_colmesh0.use_remesh_preserve_attributes = False
me_colmesh0.use_mirror_vertex_groups = False
me_colmesh0.update()

# ---- objects
ob_shape = bpy.data.objects.new('Shape', None)
ob_detail32 = bpy.data.objects.new('Detail32', None)
ob_lead_pipe_001 = bpy.data.objects.new('lead_pipe_001', me_lead_pipe_001)
ob_col0 = bpy.data.objects.new('Col0', None)
ob_colmesh0 = bpy.data.objects.new('ColMesh0', me_colmesh0)

# ---- transforms, parenting, visibility, modifiers, constraints
ob_shape.location = (0.04114, -0.06442, 1.294)
ob_shape.rotation_euler = (1.571, -0.0, -0.0)
ob_shape.scale = (0.1761, 0.1761, 0.1761)
ob_shape.lock_rotations_4d = False
ob_shape.empty_display_type = 'ARROWS'
ob_shape.empty_image_offset = (0.0, 0.0)
ob_shape.color = (0.0, 0.0, 0.0, 1.0)
ob_shape.lineart.crease_threshold = 0.0
ob_detail32.parent = ob_shape
ob_detail32.matrix_parent_inverse = Matrix(((5.677, 0.0, -1.49e-08, -0.2336), (0.0, 4.286e-07, 5.677, -7.345), (0.0, -5.677, 4.172e-07, -0.3658), (0.0, 0.0, 0.0, 1.0)))
ob_detail32.location = (-0.278, -0.06442, 1.037)
ob_detail32.rotation_euler = (1.571, -0.0, -0.0)
ob_detail32.scale = (0.1761, 0.1761, 0.1761)
ob_detail32.lock_rotations_4d = False
ob_detail32.empty_display_type = 'ARROWS'
ob_detail32.empty_image_offset = (0.0, 0.0)
ob_detail32.color = (0.0, 0.0, 0.0, 1.0)
ob_detail32.lineart.crease_threshold = 0.0
ob_lead_pipe_001.parent = ob_detail32
ob_lead_pipe_001.matrix_parent_inverse = Matrix(((5.677, 1.421e-14, 1.192e-07, 1.578), (1.403e-06, 4.286e-07, 5.677, -5.887), (-3.201e-08, -5.677, 4.47e-07, -0.3658), (0.0, 0.0, 0.0, 1.0)))
ob_lead_pipe_001.location = (0.01968, 3.553e-15, 0.0)
ob_lead_pipe_001.rotation_euler = (1.571, -0.0, -0.0)
ob_lead_pipe_001.lock_rotations_4d = False
ob_lead_pipe_001.empty_display_type = 'ARROWS'
ob_lead_pipe_001.color = (0.0, 0.0, 0.0, 1.0)
ob_lead_pipe_001.lineart.crease_threshold = 0.0
ob_col0.parent = ob_shape
ob_col0.matrix_parent_inverse = Matrix(((5.677, 0.0, -1.49e-08, -0.2336), (0.0, 4.286e-07, 5.677, -7.345), (0.0, -5.677, 4.172e-07, -0.3658), (0.0, 0.0, 0.0, 1.0)))
ob_col0.location = (0.3058, -0.06442, 1.037)
ob_col0.rotation_euler = (1.571, -0.0, -0.0)
ob_col0.scale = (0.1761, 0.1761, 0.1761)
ob_col0.lock_rotations_4d = False
ob_col0.empty_display_type = 'ARROWS'
ob_col0.empty_image_offset = (0.0, 0.0)
ob_col0.color = (0.0, 0.0, 0.0, 1.0)
ob_col0.lineart.crease_threshold = 0.0
ob_colmesh0.parent = ob_col0
ob_colmesh0.matrix_parent_inverse = Matrix(((5.677, 0.0, 0.0, -1.736), (-1.403e-06, 4.286e-07, 5.677, -5.887), (3.201e-08, -5.677, 4.172e-07, -0.3658), (0.0, 0.0, 0.0, 1.0)))
ob_colmesh0.location = (0.01968, 3.553e-15, 0.0)
ob_colmesh0.rotation_euler = (1.571, -0.0, -0.0)
ob_colmesh0.lock_rotations_4d = False
ob_colmesh0.empty_display_type = 'ARROWS'
ob_colmesh0.color = (0.0, 0.0, 0.0, 1.0)
ob_colmesh0.lineart.crease_threshold = 0.0

# ---- collection membership
col_collection_1.objects.link(ob_shape)
col_collection_1.objects.link(ob_detail32)
col_collection_1.objects.link(ob_lead_pipe_001)
col_collection_1.objects.link(ob_col0)
col_collection_1.objects.link(ob_colmesh0)

# ---- scene / render settings (as saved in the file)
scene.frame_start = 1; scene.frame_end = 250; scene.frame_set(1)
scene.render.engine = 'BLENDER_EEVEE_NEXT'
scene.render.image_settings.file_format = 'JPEG'
scene.render.image_settings.color_mode = 'RGB'
scene.render.image_settings.compression = 90
scene.render.resolution_x = 800
scene.render.resolution_y = 600
scene.render.pixel_aspect_x = 100.0
scene.render.pixel_aspect_y = 100.0
scene.render.fps = 25
scene.render.dither_intensity = 0.0
scene.render.use_compositing = False
scene.render.use_sequencer = False
scene.render.bake_bias = 0.0
scene.render.use_stamp_time = False
scene.render.use_stamp_date = False
scene.render.use_stamp_frame = False
scene.render.use_stamp_camera = False
scene.render.use_stamp_scene = False
scene.render.use_stamp_filename = False
scene.render.use_stamp_render_time = False
scene.render.stamp_font_size = 0
scene.cycles.use_denoising = False
scene.cycles.samples = 10
scene.cycles.sampling_pattern = 'TABULATED_SOBOL'
scene.cycles.light_sampling_threshold = 0.0
scene.cycles.use_adaptive_sampling = False
scene.cycles.use_light_tree = False
scene.cycles.blur_glossy = 0.0
scene.cycles.volume_bounces = 1
scene.cycles.pixel_filter_type = 'GAUSSIAN'
scene.cycles.sample_clamp_indirect = 0.0
scene.view_settings.view_transform = 'Raw'
bpy.context.view_layer.update()

# ---- added for rendering (the .blend has no active camera): camera
cam_auto = bpy.data.cameras.new('AutoCamera')
cam_auto.lens = 50.0
cam_auto.sensor_width = 36.0
cam_auto.clip_end = 1000.0
ob_auto_camera = bpy.data.objects.new('AutoCamera', cam_auto)
scene.collection.objects.link(ob_auto_camera)
ob_auto_camera.location = (0.962637, -1.09419, 1.06414)
ob_auto_camera.rotation_euler = (1.09748, -7.21219e-08, 0.694738)
scene.camera = ob_auto_camera
bpy.context.view_layer.update()
